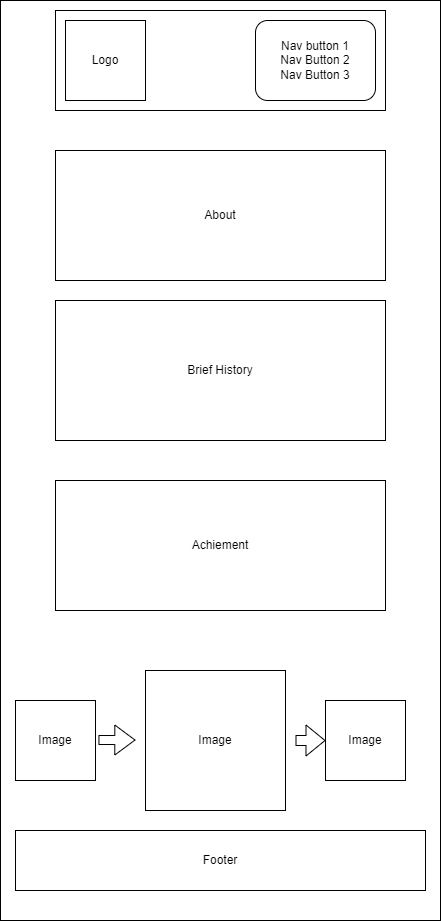

The diagram above was exported from draw.io. Its source (the exported page's mxGraphModel, read from the mxfile embedded in the PNG):
<mxGraphModel dx="1120" dy="434" grid="1" gridSize="10" guides="1" tooltips="1" connect="1" arrows="1" fold="1" page="1" pageScale="1" pageWidth="850" pageHeight="1100" math="0" shadow="0">
  <root>
    <mxCell id="0" />
    <mxCell id="1" parent="0" />
    <mxCell id="smzVl7XGLyKehUADnJHU-1" value="" style="rounded=0;whiteSpace=wrap;html=1;" vertex="1" parent="1">
      <mxGeometry x="155" y="40" width="440" height="920" as="geometry" />
    </mxCell>
    <mxCell id="smzVl7XGLyKehUADnJHU-2" value="" style="rounded=0;whiteSpace=wrap;html=1;" vertex="1" parent="1">
      <mxGeometry x="210" y="50" width="330" height="100" as="geometry" />
    </mxCell>
    <mxCell id="smzVl7XGLyKehUADnJHU-3" value="Logo" style="whiteSpace=wrap;html=1;aspect=fixed;" vertex="1" parent="1">
      <mxGeometry x="220" y="60" width="80" height="80" as="geometry" />
    </mxCell>
    <mxCell id="smzVl7XGLyKehUADnJHU-4" value="Nav button 1&lt;div&gt;Nav Button 2&lt;/div&gt;&lt;div&gt;Nav Button 3&lt;/div&gt;" style="rounded=1;whiteSpace=wrap;html=1;" vertex="1" parent="1">
      <mxGeometry x="410" y="60" width="120" height="80" as="geometry" />
    </mxCell>
    <mxCell id="smzVl7XGLyKehUADnJHU-5" value="About" style="rounded=0;whiteSpace=wrap;html=1;" vertex="1" parent="1">
      <mxGeometry x="210" y="190" width="330" height="130" as="geometry" />
    </mxCell>
    <mxCell id="smzVl7XGLyKehUADnJHU-6" value="Brief History" style="rounded=0;whiteSpace=wrap;html=1;" vertex="1" parent="1">
      <mxGeometry x="210" y="340" width="330" height="140" as="geometry" />
    </mxCell>
    <mxCell id="smzVl7XGLyKehUADnJHU-7" value="Achiement" style="rounded=0;whiteSpace=wrap;html=1;" vertex="1" parent="1">
      <mxGeometry x="210" y="520" width="330" height="130" as="geometry" />
    </mxCell>
    <mxCell id="smzVl7XGLyKehUADnJHU-8" value="Image" style="whiteSpace=wrap;html=1;aspect=fixed;" vertex="1" parent="1">
      <mxGeometry x="170" y="740" width="80" height="80" as="geometry" />
    </mxCell>
    <mxCell id="smzVl7XGLyKehUADnJHU-9" value="Image" style="whiteSpace=wrap;html=1;aspect=fixed;" vertex="1" parent="1">
      <mxGeometry x="300" y="710" width="140" height="140" as="geometry" />
    </mxCell>
    <mxCell id="smzVl7XGLyKehUADnJHU-10" value="Image" style="whiteSpace=wrap;html=1;aspect=fixed;" vertex="1" parent="1">
      <mxGeometry x="480" y="740" width="80" height="80" as="geometry" />
    </mxCell>
    <mxCell id="smzVl7XGLyKehUADnJHU-11" value="Footer" style="rounded=0;whiteSpace=wrap;html=1;" vertex="1" parent="1">
      <mxGeometry x="170" y="870" width="410" height="60" as="geometry" />
    </mxCell>
    <mxCell id="smzVl7XGLyKehUADnJHU-12" value="" style="shape=flexArrow;endArrow=classic;html=1;rounded=0;entryX=-0.021;entryY=0.686;entryDx=0;entryDy=0;entryPerimeter=0;width=9;endSize=6.4;" edge="1" parent="1">
      <mxGeometry width="50" height="50" relative="1" as="geometry">
        <mxPoint x="252.94" y="779.5" as="sourcePoint" />
        <mxPoint x="289.99999999999994" y="779.54" as="targetPoint" />
      </mxGeometry>
    </mxCell>
    <mxCell id="smzVl7XGLyKehUADnJHU-14" value="" style="shape=flexArrow;endArrow=classic;html=1;rounded=0;entryX=0;entryY=0.5;entryDx=0;entryDy=0;" edge="1" parent="1" target="smzVl7XGLyKehUADnJHU-10">
      <mxGeometry width="50" height="50" relative="1" as="geometry">
        <mxPoint x="450" y="780" as="sourcePoint" />
        <mxPoint x="480" y="770" as="targetPoint" />
      </mxGeometry>
    </mxCell>
  </root>
</mxGraphModel>